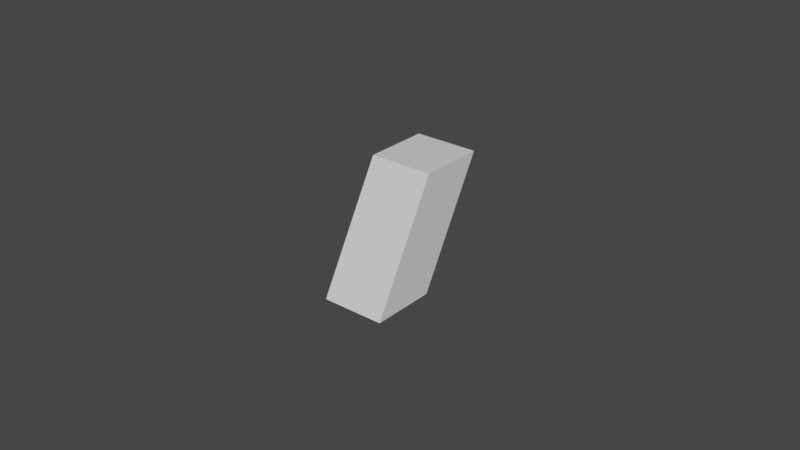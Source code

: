 # Source: pistol_hammer.blend  (saved by Blender 3.0.42; exported with 4.5.12 LTS)
import bpy
from mathutils import Matrix  # noqa: F401  (used for matrix-valued properties, if any)

bpy.ops.wm.read_factory_settings(use_empty=True)
scene = bpy.context.scene
scene.name = 'Scene'

# ---- collections
col_collection = bpy.data.collections.new('Collection'); scene.collection.children.link(col_collection)

# ---- materials (node trees are filled in below, after node groups)
mat_material_004 = bpy.data.materials.new('Material.004')
mat_material_004.alpha_threshold = 0.0
mat_material_004.use_transparent_shadow = False
mat_material_004.line_color = (0.0, 0.0, 0.0, 1.0)

# ---- material node trees
mat_material_004.use_nodes = True; mat_material_004.node_tree.nodes.clear()
_N = mat_material_004.node_tree.nodes; _L = mat_material_004.node_tree.links
n0 = _N.new('ShaderNodeOutputMaterial'); n0.name = 'Material Output'; n0.location = (300, 300)
n1 = _N.new('ShaderNodeBsdfPrincipled'); n1.name = 'Principled BSDF'; n1.location = (10, 300)
n1.distribution = 'GGX'
n1.subsurface_method = 'RANDOM_WALK_SKIN'
n1.inputs[2].default_value = 0.4
n1.inputs[3].default_value = 1.45
n1.inputs[27].default_value = (0.0, 0.0, 0.0, 1.0)
n1.inputs[28].default_value = 1.0
_L.new(n1.outputs[0], n0.inputs[0])
n0.is_active_output = True

# ---- world
world_world = bpy.data.worlds.new('World'); scene.world = world_world
world_world.use_nodes = True; world_world.node_tree.nodes.clear()
_N = world_world.node_tree.nodes; _L = world_world.node_tree.links
n0 = _N.new('ShaderNodeOutputWorld'); n0.name = 'World Output'; n0.location = (300, 300)
n1 = _N.new('ShaderNodeBackground'); n1.name = 'Background'; n1.location = (10, 300)
n1.inputs[0].default_value = (0.05088, 0.05088, 0.05088, 1.0)
_L.new(n1.outputs[0], n0.inputs[0])
n0.is_active_output = True
world_world.color = (0.05088, 0.05088, 0.05088)
world_world.use_sun_shadow = False
world_world.sun_shadow_jitter_overblur = 0.0

# ---- meshes
me_cube_004 = bpy.data.meshes.new('Cube.004')
me_cube_004.from_pydata([(0.01032, 0.05962, 0.07699), (0.01032, 0.03802, 0.03837), (0.01032, 0.03852, 0.07699), (0.01032, 0.01692, 0.03837), (-0.01032, 0.05962, 0.07699), (-0.01032, 0.03802, 0.03837), (-0.01032, 0.03852, 0.07699), (-0.01032, 0.01692, 0.03837)], [], [(0, 4, 6, 2), (3, 2, 6, 7), (7, 6, 4, 5), (5, 1, 3, 7), (1, 0, 2, 3), (5, 4, 0, 1)])
_uv = me_cube_004.uv_layers.new(name='UVMap')
_uv.uv.foreach_set('vector', [0.625, 0.5, 0.875, 0.5, 0.875, 0.75, 0.625, 0.75, 0.375, 0.75, 0.625, 0.75, 0.625, 1.0, 0.375, 1.0, 0.375, 0.0, 0.625, 0.0, 0.625, 0.25, 0.375, 0.25, 0.125, 0.5, 0.375, 0.5, 0.375, 0.75, 0.125, 0.75, 0.375, 0.5, 0.625, 0.5, 0.625, 0.75, 0.375, 0.75, 0.375, 0.25, 0.625, 0.25, 0.625, 0.5, 0.375, 0.5])
me_cube_004.materials.append(mat_material_004)
me_cube_004.use_remesh_preserve_volume = False
me_cube_004.use_remesh_preserve_attributes = False
me_cube_004.use_mirror_vertex_groups = False
me_cube_004.update()

# ---- objects
ob_hammer = bpy.data.objects.new('hammer', me_cube_004)

# ---- transforms, parenting, visibility, modifiers, constraints
ob_hammer.location = (0.0, 0.0, 0.0)
ob_hammer.lock_rotations_4d = False
ob_hammer.empty_display_type = 'ARROWS'
ob_hammer.lineart.crease_threshold = 0.0

# ---- collection membership
col_collection.objects.link(ob_hammer)

# ---- scene / render settings (as saved in the file)
scene.frame_start = 1; scene.frame_end = 250; scene.frame_set(1)
scene.render.engine = 'BLENDER_EEVEE_NEXT'
scene.cycles.sampling_pattern = 'TABULATED_SOBOL'
scene.cycles.use_light_tree = False
scene.view_settings.view_transform = 'Filmic'
bpy.context.view_layer.update()

# ---- added for rendering (the .blend has no active camera and no usable light): camera, sun
cam_auto = bpy.data.cameras.new('AutoCamera')
cam_auto.lens = 50.0
cam_auto.sensor_width = 36.0
cam_auto.clip_end = 1000.0
ob_auto_camera = bpy.data.objects.new('AutoCamera', cam_auto)
scene.collection.objects.link(ob_auto_camera)
ob_auto_camera.location = (0.185045, -0.183785, 0.205713)
ob_auto_camera.rotation_euler = (1.09748, -7.21219e-08, 0.694738)
scene.camera = ob_auto_camera
light_auto_sun = bpy.data.lights.new('AutoSun', 'SUN')
light_auto_sun.energy = 3.0
light_auto_sun.angle = 0.0523599
ob_auto_sun = bpy.data.objects.new('AutoSun', light_auto_sun)
scene.collection.objects.link(ob_auto_sun)
ob_auto_sun.rotation_euler = (0.872665, 0.174533, 0.523599)
bpy.context.view_layer.update()

